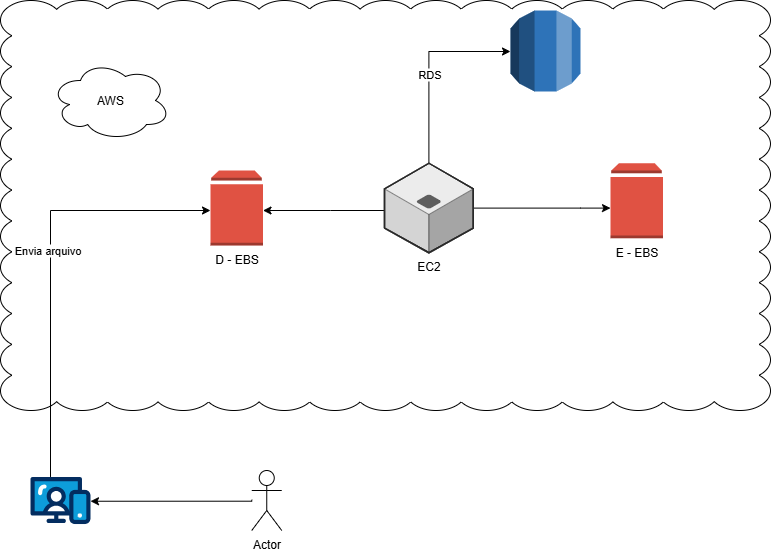

The diagram above was exported from draw.io. Its source (the exported page's mxGraphModel, read from the mxfile embedded in the PNG):
<mxGraphModel dx="864" dy="-717" grid="1" gridSize="10" guides="1" tooltips="1" connect="1" arrows="1" fold="1" page="1" pageScale="1" pageWidth="827" pageHeight="1169" math="0" shadow="0">
  <root>
    <mxCell id="0" />
    <mxCell id="1" parent="0" />
    <mxCell id="SMcolDjFFhpWWbeZCSAW-19" value="" style="whiteSpace=wrap;html=1;shape=mxgraph.basic.cloud_rect" parent="1" vertex="1">
      <mxGeometry x="30" y="1190" width="770" height="410" as="geometry" />
    </mxCell>
    <mxCell id="SMcolDjFFhpWWbeZCSAW-1" value="D - EBS" style="outlineConnect=0;dashed=0;verticalLabelPosition=bottom;verticalAlign=top;align=center;html=1;shape=mxgraph.aws3.volume;fillColor=#E05243;gradientColor=none;" parent="1" vertex="1">
      <mxGeometry x="240" y="1360" width="52.5" height="75" as="geometry" />
    </mxCell>
    <mxCell id="SMcolDjFFhpWWbeZCSAW-2" value="Actor" style="shape=umlActor;verticalLabelPosition=bottom;verticalAlign=top;html=1;outlineConnect=0;" parent="1" vertex="1">
      <mxGeometry x="281.25" y="1660" width="30" height="60" as="geometry" />
    </mxCell>
    <mxCell id="SMcolDjFFhpWWbeZCSAW-7" style="edgeStyle=orthogonalEdgeStyle;rounded=0;orthogonalLoop=1;jettySize=auto;html=1;" parent="1" target="SMcolDjFFhpWWbeZCSAW-1" edge="1">
      <mxGeometry relative="1" as="geometry">
        <mxPoint x="250" y="1540" as="targetPoint" />
        <mxPoint x="80" y="1666.4661368938114" as="sourcePoint" />
        <Array as="points">
          <mxPoint x="80" y="1400" />
        </Array>
      </mxGeometry>
    </mxCell>
    <mxCell id="SMcolDjFFhpWWbeZCSAW-8" value="Envia arquivo" style="edgeLabel;html=1;align=center;verticalAlign=middle;resizable=0;points=[];" parent="SMcolDjFFhpWWbeZCSAW-7" vertex="1" connectable="0">
      <mxGeometry x="0.0647" y="4" relative="1" as="geometry">
        <mxPoint as="offset" />
      </mxGeometry>
    </mxCell>
    <mxCell id="SMcolDjFFhpWWbeZCSAW-3" value="" style="verticalLabelPosition=bottom;aspect=fixed;html=1;shape=mxgraph.salesforce.web;fillColorStyles=fillColor2,fillColor3,fillColor4;fillColor2=#032d60;fillColor3=#0d9dda;fillColor4=#ffffff;fillColor=none;strokeColor=none;" parent="1" vertex="1">
      <mxGeometry x="60" y="1666.3" width="60" height="47.400000000000006" as="geometry" />
    </mxCell>
    <mxCell id="SMcolDjFFhpWWbeZCSAW-4" style="edgeStyle=orthogonalEdgeStyle;rounded=0;orthogonalLoop=1;jettySize=auto;html=1;entryX=1;entryY=0.521;entryDx=0;entryDy=0;entryPerimeter=0;" parent="1" edge="1">
      <mxGeometry relative="1" as="geometry">
        <mxPoint x="281.25" y="1689.25" as="sourcePoint" />
        <mxPoint x="120" y="1690.7384222504597" as="targetPoint" />
        <Array as="points">
          <mxPoint x="281" y="1691" />
        </Array>
      </mxGeometry>
    </mxCell>
    <mxCell id="SMcolDjFFhpWWbeZCSAW-9" value="AWS" style="ellipse;shape=cloud;whiteSpace=wrap;html=1;" parent="1" vertex="1">
      <mxGeometry x="80" y="1250" width="120" height="80" as="geometry" />
    </mxCell>
    <mxCell id="SMcolDjFFhpWWbeZCSAW-11" style="edgeStyle=orthogonalEdgeStyle;rounded=0;orthogonalLoop=1;jettySize=auto;html=1;" parent="1" source="SMcolDjFFhpWWbeZCSAW-10" target="SMcolDjFFhpWWbeZCSAW-1" edge="1">
      <mxGeometry relative="1" as="geometry">
        <Array as="points">
          <mxPoint x="360" y="1400" />
          <mxPoint x="360" y="1400" />
        </Array>
      </mxGeometry>
    </mxCell>
    <mxCell id="SMcolDjFFhpWWbeZCSAW-15" style="edgeStyle=orthogonalEdgeStyle;rounded=0;orthogonalLoop=1;jettySize=auto;html=1;" parent="1" source="SMcolDjFFhpWWbeZCSAW-10" target="SMcolDjFFhpWWbeZCSAW-12" edge="1">
      <mxGeometry relative="1" as="geometry">
        <Array as="points">
          <mxPoint x="610" y="1398" />
          <mxPoint x="610" y="1398" />
        </Array>
      </mxGeometry>
    </mxCell>
    <mxCell id="SMcolDjFFhpWWbeZCSAW-17" style="edgeStyle=orthogonalEdgeStyle;rounded=0;orthogonalLoop=1;jettySize=auto;html=1;" parent="1" source="SMcolDjFFhpWWbeZCSAW-10" target="SMcolDjFFhpWWbeZCSAW-16" edge="1">
      <mxGeometry relative="1" as="geometry">
        <Array as="points">
          <mxPoint x="458" y="1241" />
        </Array>
      </mxGeometry>
    </mxCell>
    <mxCell id="SMcolDjFFhpWWbeZCSAW-18" value="RDS" style="edgeLabel;html=1;align=center;verticalAlign=middle;resizable=0;points=[];" parent="SMcolDjFFhpWWbeZCSAW-17" vertex="1" connectable="0">
      <mxGeometry x="-0.0743" relative="1" as="geometry">
        <mxPoint as="offset" />
      </mxGeometry>
    </mxCell>
    <mxCell id="SMcolDjFFhpWWbeZCSAW-10" value="EC2&lt;div&gt;&lt;br&gt;&lt;/div&gt;" style="verticalLabelPosition=bottom;html=1;verticalAlign=top;strokeWidth=1;align=center;outlineConnect=0;dashed=0;outlineConnect=0;shape=mxgraph.aws3d.application_server;fillColor=#ECECEC;strokeColor=#5E5E5E;aspect=fixed;strokeColor2=#292929;" parent="1" vertex="1">
      <mxGeometry x="414" y="1352.75" width="88.78" height="89.5" as="geometry" />
    </mxCell>
    <mxCell id="SMcolDjFFhpWWbeZCSAW-12" value="E - EBS" style="outlineConnect=0;dashed=0;verticalLabelPosition=bottom;verticalAlign=top;align=center;html=1;shape=mxgraph.aws3.volume;fillColor=#E05243;gradientColor=none;" parent="1" vertex="1">
      <mxGeometry x="640" y="1352.75" width="52.5" height="75" as="geometry" />
    </mxCell>
    <mxCell id="SMcolDjFFhpWWbeZCSAW-16" value="" style="outlineConnect=0;dashed=0;verticalLabelPosition=bottom;verticalAlign=top;align=center;html=1;shape=mxgraph.aws3.rds;fillColor=#2E73B8;gradientColor=none;" parent="1" vertex="1">
      <mxGeometry x="540" y="1200" width="70" height="81" as="geometry" />
    </mxCell>
  </root>
</mxGraphModel>